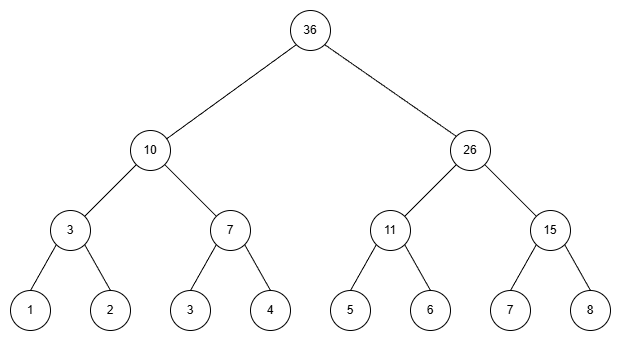

The diagram above was exported from draw.io. Its source (the exported page's mxGraphModel, read from the mxfile embedded in the PNG):
<mxGraphModel dx="772" dy="1192" grid="1" gridSize="10" guides="1" tooltips="1" connect="1" arrows="1" fold="1" page="1" pageScale="1" pageWidth="827" pageHeight="1169" math="0" shadow="0">
  <root>
    <mxCell id="0" />
    <mxCell id="1" parent="0" />
    <mxCell id="ocMpLPNpiTPIbXbZGmLU-1" parent="1" style="ellipse;whiteSpace=wrap;html=1;aspect=fixed;" value="6" vertex="1">
      <mxGeometry height="40" width="40" x="600" y="320" as="geometry" />
    </mxCell>
    <mxCell id="ocMpLPNpiTPIbXbZGmLU-2" parent="1" style="ellipse;whiteSpace=wrap;html=1;aspect=fixed;" value="5" vertex="1">
      <mxGeometry height="40" width="40" x="520" y="320" as="geometry" />
    </mxCell>
    <mxCell id="ocMpLPNpiTPIbXbZGmLU-3" parent="1" style="ellipse;whiteSpace=wrap;html=1;aspect=fixed;" value="4" vertex="1">
      <mxGeometry height="40" width="40" x="440" y="320" as="geometry" />
    </mxCell>
    <mxCell id="ocMpLPNpiTPIbXbZGmLU-4" parent="1" style="ellipse;whiteSpace=wrap;html=1;aspect=fixed;" value="3" vertex="1">
      <mxGeometry height="40" width="40" x="360" y="320" as="geometry" />
    </mxCell>
    <mxCell id="ocMpLPNpiTPIbXbZGmLU-5" parent="1" style="ellipse;whiteSpace=wrap;html=1;aspect=fixed;" value="2" vertex="1">
      <mxGeometry height="40" width="40" x="280" y="320" as="geometry" />
    </mxCell>
    <mxCell id="ocMpLPNpiTPIbXbZGmLU-6" parent="1" style="ellipse;whiteSpace=wrap;html=1;aspect=fixed;" value="7" vertex="1">
      <mxGeometry height="40" width="40" x="680" y="320" as="geometry" />
    </mxCell>
    <mxCell id="ocMpLPNpiTPIbXbZGmLU-7" parent="1" style="ellipse;whiteSpace=wrap;html=1;aspect=fixed;" value="8" vertex="1">
      <mxGeometry height="40" width="40" x="760" y="320" as="geometry" />
    </mxCell>
    <mxCell id="ocMpLPNpiTPIbXbZGmLU-8" parent="1" style="ellipse;whiteSpace=wrap;html=1;aspect=fixed;" value="1" vertex="1">
      <mxGeometry height="40" width="40" x="200" y="320" as="geometry" />
    </mxCell>
    <mxCell id="ocMpLPNpiTPIbXbZGmLU-9" parent="1" style="ellipse;whiteSpace=wrap;html=1;aspect=fixed;" value="3" vertex="1">
      <mxGeometry height="40" width="40" x="240" y="240" as="geometry" />
    </mxCell>
    <mxCell id="ocMpLPNpiTPIbXbZGmLU-10" parent="1" style="ellipse;whiteSpace=wrap;html=1;aspect=fixed;" value="7" vertex="1">
      <mxGeometry height="40" width="40" x="400" y="240" as="geometry" />
    </mxCell>
    <mxCell id="ocMpLPNpiTPIbXbZGmLU-11" parent="1" style="ellipse;whiteSpace=wrap;html=1;aspect=fixed;" value="11" vertex="1">
      <mxGeometry height="40" width="40" x="560" y="240" as="geometry" />
    </mxCell>
    <mxCell id="ocMpLPNpiTPIbXbZGmLU-12" parent="1" style="ellipse;whiteSpace=wrap;html=1;aspect=fixed;" value="15" vertex="1">
      <mxGeometry height="40" width="40" x="720" y="240" as="geometry" />
    </mxCell>
    <mxCell id="ocMpLPNpiTPIbXbZGmLU-13" parent="1" style="ellipse;whiteSpace=wrap;html=1;aspect=fixed;" value="10" vertex="1">
      <mxGeometry height="40" width="40" x="320" y="160" as="geometry" />
    </mxCell>
    <mxCell id="ocMpLPNpiTPIbXbZGmLU-14" parent="1" style="ellipse;whiteSpace=wrap;html=1;aspect=fixed;" value="26" vertex="1">
      <mxGeometry height="40" width="40" x="640" y="160" as="geometry" />
    </mxCell>
    <mxCell id="ocMpLPNpiTPIbXbZGmLU-15" parent="1" style="ellipse;whiteSpace=wrap;html=1;aspect=fixed;" value="36" vertex="1">
      <mxGeometry height="40" width="40" x="480" y="40" as="geometry" />
    </mxCell>
    <mxCell id="ocMpLPNpiTPIbXbZGmLU-16" edge="1" parent="1" source="ocMpLPNpiTPIbXbZGmLU-13" style="endArrow=none;html=1;rounded=0;entryX=0;entryY=1;entryDx=0;entryDy=0;" target="ocMpLPNpiTPIbXbZGmLU-15" value="">
      <mxGeometry height="50" relative="1" width="50" as="geometry">
        <mxPoint x="490" y="630" as="sourcePoint" />
        <mxPoint x="540" y="580" as="targetPoint" />
      </mxGeometry>
    </mxCell>
    <mxCell id="ocMpLPNpiTPIbXbZGmLU-17" edge="1" parent="1" source="ocMpLPNpiTPIbXbZGmLU-9" style="endArrow=none;html=1;rounded=0;entryX=0;entryY=1;entryDx=0;entryDy=0;exitX=1;exitY=0;exitDx=0;exitDy=0;" target="ocMpLPNpiTPIbXbZGmLU-13" value="">
      <mxGeometry height="50" relative="1" width="50" as="geometry">
        <mxPoint x="364" y="176" as="sourcePoint" />
        <mxPoint x="496" y="84" as="targetPoint" />
      </mxGeometry>
    </mxCell>
    <mxCell id="ocMpLPNpiTPIbXbZGmLU-18" edge="1" parent="1" source="ocMpLPNpiTPIbXbZGmLU-10" style="endArrow=none;html=1;rounded=0;entryX=1;entryY=1;entryDx=0;entryDy=0;" target="ocMpLPNpiTPIbXbZGmLU-13" value="">
      <mxGeometry height="50" relative="1" width="50" as="geometry">
        <mxPoint x="284" y="256" as="sourcePoint" />
        <mxPoint x="336" y="204" as="targetPoint" />
      </mxGeometry>
    </mxCell>
    <mxCell id="ocMpLPNpiTPIbXbZGmLU-19" edge="1" parent="1" source="ocMpLPNpiTPIbXbZGmLU-8" style="endArrow=none;html=1;rounded=0;entryX=0;entryY=1;entryDx=0;entryDy=0;exitX=0.5;exitY=0;exitDx=0;exitDy=0;" target="ocMpLPNpiTPIbXbZGmLU-9" value="">
      <mxGeometry height="50" relative="1" width="50" as="geometry">
        <mxPoint x="286" y="452" as="sourcePoint" />
        <mxPoint x="234" y="400" as="targetPoint" />
      </mxGeometry>
    </mxCell>
    <mxCell id="ocMpLPNpiTPIbXbZGmLU-20" edge="1" parent="1" source="ocMpLPNpiTPIbXbZGmLU-5" style="endArrow=none;html=1;rounded=0;entryX=1;entryY=1;entryDx=0;entryDy=0;exitX=0.5;exitY=0;exitDx=0;exitDy=0;" target="ocMpLPNpiTPIbXbZGmLU-9" value="">
      <mxGeometry height="50" relative="1" width="50" as="geometry">
        <mxPoint x="230" y="330" as="sourcePoint" />
        <mxPoint x="256" y="284" as="targetPoint" />
      </mxGeometry>
    </mxCell>
    <mxCell id="ocMpLPNpiTPIbXbZGmLU-21" edge="1" parent="1" source="ocMpLPNpiTPIbXbZGmLU-4" style="endArrow=none;html=1;rounded=0;entryX=0;entryY=1;entryDx=0;entryDy=0;exitX=0.5;exitY=0;exitDx=0;exitDy=0;" target="ocMpLPNpiTPIbXbZGmLU-10" value="">
      <mxGeometry height="50" relative="1" width="50" as="geometry">
        <mxPoint x="310" y="330" as="sourcePoint" />
        <mxPoint x="284" y="284" as="targetPoint" />
      </mxGeometry>
    </mxCell>
    <mxCell id="ocMpLPNpiTPIbXbZGmLU-22" edge="1" parent="1" source="ocMpLPNpiTPIbXbZGmLU-3" style="endArrow=none;html=1;rounded=0;entryX=1;entryY=1;entryDx=0;entryDy=0;exitX=0.5;exitY=0;exitDx=0;exitDy=0;" target="ocMpLPNpiTPIbXbZGmLU-10" value="">
      <mxGeometry height="50" relative="1" width="50" as="geometry">
        <mxPoint x="390" y="330" as="sourcePoint" />
        <mxPoint x="416" y="284" as="targetPoint" />
      </mxGeometry>
    </mxCell>
    <mxCell id="ocMpLPNpiTPIbXbZGmLU-23" edge="1" parent="1" source="ocMpLPNpiTPIbXbZGmLU-2" style="endArrow=none;html=1;rounded=0;entryX=0;entryY=1;entryDx=0;entryDy=0;exitX=0.5;exitY=0;exitDx=0;exitDy=0;" target="ocMpLPNpiTPIbXbZGmLU-11" value="">
      <mxGeometry height="50" relative="1" width="50" as="geometry">
        <mxPoint x="526" y="326" as="sourcePoint" />
        <mxPoint x="500" y="280" as="targetPoint" />
      </mxGeometry>
    </mxCell>
    <mxCell id="ocMpLPNpiTPIbXbZGmLU-24" edge="1" parent="1" source="ocMpLPNpiTPIbXbZGmLU-1" style="endArrow=none;html=1;rounded=0;entryX=1;entryY=1;entryDx=0;entryDy=0;exitX=0.5;exitY=0;exitDx=0;exitDy=0;" target="ocMpLPNpiTPIbXbZGmLU-11" value="">
      <mxGeometry height="50" relative="1" width="50" as="geometry">
        <mxPoint x="550" y="330" as="sourcePoint" />
        <mxPoint x="576" y="284" as="targetPoint" />
      </mxGeometry>
    </mxCell>
    <mxCell id="ocMpLPNpiTPIbXbZGmLU-25" edge="1" parent="1" source="ocMpLPNpiTPIbXbZGmLU-6" style="endArrow=none;html=1;rounded=0;entryX=0;entryY=1;entryDx=0;entryDy=0;exitX=0.5;exitY=0;exitDx=0;exitDy=0;" target="ocMpLPNpiTPIbXbZGmLU-12" value="">
      <mxGeometry height="50" relative="1" width="50" as="geometry">
        <mxPoint x="720" y="320" as="sourcePoint" />
        <mxPoint x="694" y="274" as="targetPoint" />
      </mxGeometry>
    </mxCell>
    <mxCell id="ocMpLPNpiTPIbXbZGmLU-26" edge="1" parent="1" source="ocMpLPNpiTPIbXbZGmLU-7" style="endArrow=none;html=1;rounded=0;entryX=1;entryY=1;entryDx=0;entryDy=0;exitX=0.5;exitY=0;exitDx=0;exitDy=0;" target="ocMpLPNpiTPIbXbZGmLU-12" value="">
      <mxGeometry height="50" relative="1" width="50" as="geometry">
        <mxPoint x="710" y="330" as="sourcePoint" />
        <mxPoint x="736" y="284" as="targetPoint" />
      </mxGeometry>
    </mxCell>
    <mxCell id="ocMpLPNpiTPIbXbZGmLU-27" edge="1" parent="1" source="ocMpLPNpiTPIbXbZGmLU-12" style="endArrow=none;html=1;rounded=0;entryX=1;entryY=1;entryDx=0;entryDy=0;exitX=0;exitY=0;exitDx=0;exitDy=0;" target="ocMpLPNpiTPIbXbZGmLU-14" value="">
      <mxGeometry height="50" relative="1" width="50" as="geometry">
        <mxPoint x="790" y="330" as="sourcePoint" />
        <mxPoint x="764" y="284" as="targetPoint" />
      </mxGeometry>
    </mxCell>
    <mxCell id="ocMpLPNpiTPIbXbZGmLU-28" edge="1" parent="1" source="ocMpLPNpiTPIbXbZGmLU-11" style="endArrow=none;html=1;rounded=0;entryX=0;entryY=1;entryDx=0;entryDy=0;exitX=1;exitY=0;exitDx=0;exitDy=0;" target="ocMpLPNpiTPIbXbZGmLU-14" value="">
      <mxGeometry height="50" relative="1" width="50" as="geometry">
        <mxPoint x="736" y="256" as="sourcePoint" />
        <mxPoint x="684" y="204" as="targetPoint" />
      </mxGeometry>
    </mxCell>
    <mxCell id="ocMpLPNpiTPIbXbZGmLU-29" edge="1" parent="1" source="ocMpLPNpiTPIbXbZGmLU-14" style="endArrow=none;html=1;rounded=0;entryX=1;entryY=1;entryDx=0;entryDy=0;exitX=0;exitY=0;exitDx=0;exitDy=0;" target="ocMpLPNpiTPIbXbZGmLU-15" value="">
      <mxGeometry height="50" relative="1" width="50" as="geometry">
        <mxPoint x="736" y="256" as="sourcePoint" />
        <mxPoint x="684" y="204" as="targetPoint" />
      </mxGeometry>
    </mxCell>
  </root>
</mxGraphModel>